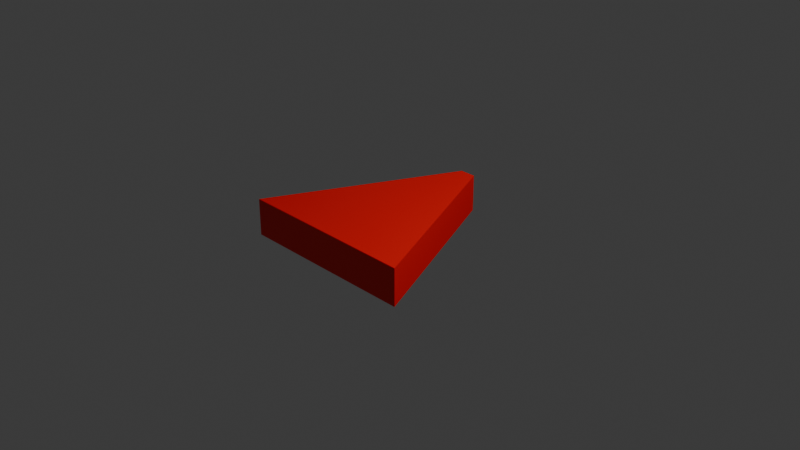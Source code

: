 # Source: Player.blend  (saved by Blender 4.2.66; exported with 4.5.12 LTS)
import bpy
from mathutils import Matrix  # noqa: F401  (used for matrix-valued properties, if any)

bpy.ops.wm.read_factory_settings(use_empty=True)
scene = bpy.context.scene
scene.name = 'Scene'

# ---- collections
col_collection = bpy.data.collections.new('Collection'); scene.collection.children.link(col_collection)

# ---- materials (node trees are filled in below, after node groups)
mat_material = bpy.data.materials.new('Material')
mat_material.alpha_threshold = 0.0
mat_material.use_transparent_shadow = False
mat_material.roughness = 0.5
mat_material.line_color = (0.0, 0.0, 0.0, 1.0)

# ---- material node trees
mat_material.use_nodes = True; mat_material.node_tree.nodes.clear()
_N = mat_material.node_tree.nodes; _L = mat_material.node_tree.links
n0 = _N.new('ShaderNodeOutputMaterial'); n0.name = 'Material Output'; n0.location = (300, 300)
n1 = _N.new('ShaderNodeBsdfPrincipled'); n1.name = 'Principled BSDF'; n1.location = (10, 300)
n1.inputs[0].default_value = (1.0, 0.0, 0.0, 1.0)
n1.inputs[3].default_value = 1.45
_L.new(n1.outputs[0], n0.inputs[0])
n0.is_active_output = True

# ---- world
world_world = bpy.data.worlds.new('World'); scene.world = world_world
world_world.use_nodes = True; world_world.node_tree.nodes.clear()
_N = world_world.node_tree.nodes; _L = world_world.node_tree.links
n0 = _N.new('ShaderNodeOutputWorld'); n0.name = 'World Output'; n0.location = (300, 300)
n1 = _N.new('ShaderNodeBackground'); n1.name = 'Background'; n1.location = (10, 300)
n1.inputs[0].default_value = (0.05088, 0.05088, 0.05088, 1.0)
_L.new(n1.outputs[0], n0.inputs[0])
n0.is_active_output = True
world_world.color = (0.05088, 0.05088, 0.05088)
world_world.sun_shadow_jitter_overblur = 0.0

# ---- cameras
cam_camera = bpy.data.cameras.new('Camera')
cam_camera.clip_end = 100.0
cam_camera.ortho_scale = 7.314

# ---- lights
light_light = bpy.data.lights.new('Light', 'POINT')
light_light.energy = 1000.0
light_light.shadow_soft_size = 0.1

# ---- meshes
me_cube = bpy.data.meshes.new('Cube')
me_cube.from_pydata([(0.08845, 1.0, 0.2), (0.08845, 1.0, -0.2), (1.0, -1.0, 0.2), (1.0, -1.0, -0.2), (0.0, 1.0, 0.2), (0.0, 1.0, -0.2), (0.0, -1.0, 0.2), (0.0, -1.0, -0.2)], [], [(0, 4, 6, 2), (3, 2, 6, 7), (7, 6, 4, 5), (5, 1, 3, 7), (1, 0, 2, 3), (5, 4, 0, 1)])
_uv = me_cube.uv_layers.new(name='UVMap')
_uv.uv.foreach_set('vector', [0.625, 0.5, 0.875, 0.5, 0.875, 0.75, 0.625, 0.75, 0.375, 0.75, 0.625, 0.75, 0.625, 1.0, 0.375, 1.0, 0.375, 0.0, 0.625, 0.0, 0.625, 0.25, 0.375, 0.25, 0.125, 0.5, 0.375, 0.5, 0.375, 0.75, 0.125, 0.75, 0.375, 0.5, 0.625, 0.5, 0.625, 0.75, 0.375, 0.75, 0.375, 0.25, 0.625, 0.25, 0.625, 0.5, 0.375, 0.5])
me_cube.materials.append(mat_material)
me_cube.use_mirror_vertex_groups = False
me_cube.update()

# ---- objects
ob_cube = bpy.data.objects.new('Cube', me_cube)
ob_light = bpy.data.objects.new('Light', light_light)
ob_camera = bpy.data.objects.new('Camera', cam_camera)

# ---- transforms, parenting, visibility, modifiers, constraints
ob_cube.location = (0.0, 0.0, 0.0)
ob_cube.lock_rotations_4d = False
ob_cube.empty_display_type = 'ARROWS'
ob_cube.lineart.crease_threshold = 0.0
_m = ob_cube.modifiers.new('Mirror', 'MIRROR')
ob_light.location = (4.076, 1.005, 5.904)
ob_light.rotation_euler = (0.6503, 0.05522, 1.866)
ob_light.lock_rotations_4d = False
ob_light.empty_display_type = 'ARROWS'
ob_light.color = (0.0, 0.0, 0.0, 0.0)
ob_light.lineart.crease_threshold = 0.0
ob_camera.location = (7.359, -6.926, 4.958)
ob_camera.rotation_euler = (1.109, 0.0, 0.8149)
ob_camera.lock_rotations_4d = False
ob_camera.empty_display_type = 'ARROWS'
ob_camera.color = (0.0, 0.0, 0.0, 0.0)
ob_camera.display_type = 'WIRE'
ob_camera.lineart.crease_threshold = 0.0

# ---- collection membership
col_collection.objects.link(ob_cube)
col_collection.objects.link(ob_light)
col_collection.objects.link(ob_camera)

# ---- scene / render settings (as saved in the file)
scene.camera = ob_camera
scene.frame_start = 1; scene.frame_end = 250; scene.frame_set(1)
scene.render.engine = 'BLENDER_EEVEE_NEXT'
bpy.context.view_layer.update()
